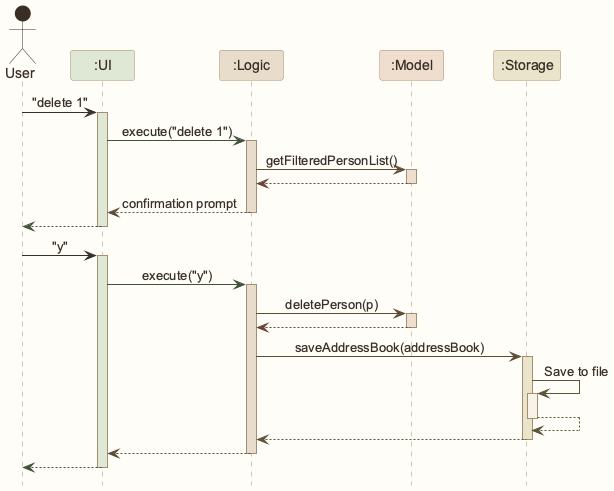

The diagram above was rendered by PlantUML. Its source (embedded in the PNG):
@startuml
!include style.puml
skinparam ArrowFontStyle plain

Actor User as user USER_COLOR
Participant ":UI" as ui UI_COLOR
Participant ":Logic" as logic LOGIC_COLOR
Participant ":Model" as model MODEL_COLOR
Participant ":Storage" as storage STORAGE_COLOR

user -[USER_COLOR]> ui : "delete 1"
activate ui UI_COLOR

ui -[UI_COLOR_T4]> logic : execute("delete 1")
activate logic LOGIC_COLOR

logic -[LOGIC_COLOR_T4]> model : getFilteredPersonList()
activate model MODEL_COLOR

model -[MODEL_COLOR_T4]-> logic
deactivate model

logic --[LOGIC_COLOR_T4]> ui : confirmation prompt
deactivate logic

ui--[UI_COLOR_T4]> user
deactivate ui

user -[USER_COLOR]> ui : "y"
activate ui UI_COLOR

ui -[UI_COLOR_T4]> logic : execute("y")
activate logic LOGIC_COLOR

logic -[LOGIC_COLOR_T4]> model : deletePerson(p)
activate model MODEL_COLOR

model -[MODEL_COLOR_T4]-> logic
deactivate model

logic -[LOGIC_COLOR_T4]> storage : saveAddressBook(addressBook)
activate storage STORAGE_COLOR

storage -[STORAGE_COLOR_T4]> storage : Save to file
activate storage STORAGE_COLOR_T1
storage --[STORAGE_COLOR_T4]> storage
deactivate storage

storage --[STORAGE_COLOR_T4]> logic
deactivate storage

logic --[LOGIC_COLOR_T4]> ui
deactivate logic

ui--[UI_COLOR_T4]> user
deactivate ui
@enduml